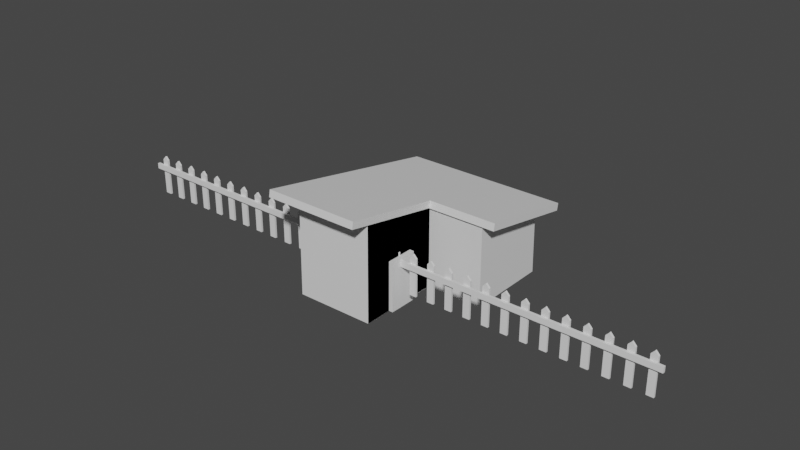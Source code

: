 # Source: Neighborhood.blend  (saved by Blender 3.4.6; exported with 4.5.12 LTS)
import bpy
from mathutils import Matrix  # noqa: F401  (used for matrix-valued properties, if any)

bpy.ops.wm.read_factory_settings(use_empty=True)
scene = bpy.context.scene
scene.name = 'Scene'

# ---- collections
col_collection = bpy.data.collections.new('Collection'); scene.collection.children.link(col_collection)

# ---- materials (node trees are filled in below, after node groups)
mat_housebase = bpy.data.materials.new('HouseBase')
mat_housebase.use_transparent_shadow = False
mat_roof = bpy.data.materials.new('Roof')
mat_roof.use_transparent_shadow = False
mat_door = bpy.data.materials.new('Door')
mat_door.use_transparent_shadow = False

# ---- material node trees
mat_housebase.use_nodes = True; mat_housebase.node_tree.nodes.clear()
_N = mat_housebase.node_tree.nodes; _L = mat_housebase.node_tree.links
n0 = _N.new('ShaderNodeBsdfPrincipled'); n0.name = 'Principled BSDF'; n0.location = (10, 300)
n0.distribution = 'GGX'
n0.subsurface_method = 'RANDOM_WALK_SKIN'
n0.inputs[3].default_value = 1.45
n0.inputs[27].default_value = (0.0, 0.0, 0.0, 1.0)
n0.inputs[28].default_value = 1.0
n1 = _N.new('ShaderNodeOutputMaterial'); n1.name = 'Material Output'; n1.location = (300, 300)
_L.new(n0.outputs[0], n1.inputs[0])
n1.is_active_output = True
mat_roof.use_nodes = True; mat_roof.node_tree.nodes.clear()
_N = mat_roof.node_tree.nodes; _L = mat_roof.node_tree.links
n0 = _N.new('ShaderNodeBsdfPrincipled'); n0.name = 'Principled BSDF'; n0.location = (10, 300)
n0.distribution = 'GGX'
n0.subsurface_method = 'RANDOM_WALK_SKIN'
n0.inputs[3].default_value = 1.45
n0.inputs[27].default_value = (0.0, 0.0, 0.0, 1.0)
n0.inputs[28].default_value = 1.0
n1 = _N.new('ShaderNodeOutputMaterial'); n1.name = 'Material Output'; n1.location = (300, 300)
_L.new(n0.outputs[0], n1.inputs[0])
n1.is_active_output = True
mat_door.use_nodes = True; mat_door.node_tree.nodes.clear()
_N = mat_door.node_tree.nodes; _L = mat_door.node_tree.links
n0 = _N.new('ShaderNodeBsdfPrincipled'); n0.name = 'Principled BSDF'; n0.location = (10, 300)
n0.distribution = 'GGX'
n0.subsurface_method = 'RANDOM_WALK_SKIN'
n0.inputs[3].default_value = 1.45
n0.inputs[27].default_value = (0.0, 0.0, 0.0, 1.0)
n0.inputs[28].default_value = 1.0
n1 = _N.new('ShaderNodeOutputMaterial'); n1.name = 'Material Output'; n1.location = (300, 300)
_L.new(n0.outputs[0], n1.inputs[0])
n1.is_active_output = True

# ---- world
world_world = bpy.data.worlds.new('World'); scene.world = world_world
world_world.use_nodes = True; world_world.node_tree.nodes.clear()
_N = world_world.node_tree.nodes; _L = world_world.node_tree.links
n0 = _N.new('ShaderNodeOutputWorld'); n0.name = 'World Output'; n0.location = (300, 300)
n1 = _N.new('ShaderNodeBackground'); n1.name = 'Background'; n1.location = (10, 300)
n1.inputs[0].default_value = (0.05088, 0.05088, 0.05088, 1.0)
_L.new(n1.outputs[0], n0.inputs[0])
n0.is_active_output = True
world_world.color = (0.05088, 0.05088, 0.05088)
world_world.use_sun_shadow = False
world_world.sun_shadow_jitter_overblur = 0.0

# ---- meshes
me_cube = bpy.data.meshes.new('Cube')
me_cube.from_pydata([(1.0, 3.216, 0.6709), (1.0, 3.256, -1.0), (1.0, -0.2867, 0.2596), (1.0, -0.2971, -0.9914), (-1.0, 3.216, 0.6709), (2.798, 1.09, 1.236), (-1.0, -0.9702, 1.435), (-1.0, -1.0, -1.0), (2.798, 1.057, 1.057), (2.798, 3.602, 0.5926), (1.034, 3.602, 0.5926), (-1.397, 3.602, 0.5926), (1.034, 1.057, 1.057), (-1.0, 3.256, -1.0), (-1.397, -1.487, 1.522), (1.034, -1.487, 1.522), (-1.0, 1.128, -1.0), (1.0, 0.431, 0.2596), (-1.0, 1.123, 1.053), (1.0, 0.4327, -0.9914), (2.452, 3.216, 0.6709), (2.452, 3.256, -1.0), (2.452, 1.128, -1.0), (2.452, 1.123, 1.053), (2.798, 3.634, 0.7711), (1.034, 3.634, 0.7711), (-1.397, 3.634, 0.7711), (1.034, 1.09, 1.236), (-1.397, -1.455, 1.7), (1.034, -1.455, 1.7), (1.0, -0.9702, 1.435), (1.0, -1.0, -0.9914), (1.0, 1.123, 1.053), (1.0, 1.128, -0.9914), (1.107, -0.2867, 0.2596), (1.107, -0.2971, -0.9914), (1.107, 0.431, 0.2596), (1.107, 0.4327, -0.9914)], [], [(31, 30, 6, 7), (16, 18, 4, 13), (16, 33, 31, 7), (2, 34, 36, 17), (13, 4, 0, 1), (12, 15, 10, 9, 8), (7, 13, 4, 6), (13, 7, 31, 1), (1, 31, 30, 0), (15, 14, 11, 10), (13, 1, 33, 16), (7, 6, 18, 16), (21, 20, 23, 22), (0, 20, 21, 1), (1, 21, 22, 33), (33, 22, 23, 32), (30, 32, 23, 20, 0, 4, 18, 6), (6, 14, 15, 30), (4, 11, 14, 6), (32, 12, 8, 23), (30, 15, 12, 32), (20, 9, 10, 0), (0, 10, 11, 4), (23, 8, 9, 20), (15, 12, 27, 29), (8, 9, 24, 5), (12, 8, 5, 27), (11, 14, 28, 26), (14, 15, 29, 28), (10, 11, 26, 25), (9, 10, 25, 24), (29, 27, 5, 24, 25, 26, 28), (2, 30, 31, 3), (17, 32, 30, 2), (3, 31, 33, 19), (19, 33, 32, 17), (37, 36, 34, 35), (19, 37, 35, 3), (3, 35, 34, 2), (17, 36, 37, 19)])
me_cube.polygons.foreach_set('material_index', [0, 0, 0, 2, 0, 1, 0, 0, 0, 1, 0, 0, 0, 0, 0, 0, 1, 0, 1, 1, 1, 0, 0, 1, 1, 1, 1, 1, 1, 0, 0, 1, 0, 0, 0, 0, 2, 2, 2, 2])
_uv = me_cube.uv_layers.new(name='UVMap')
_uv.uv.foreach_set('vector', [0.3125, 0.5, 0.3125, 0.5, 0.3125, 0.5, 0.3125, 0.5, 0.3125, 0.5, 0.3125, 0.5, 0.3125, 0.5, 0.3125, 0.5, 0.3125, 0.5, 0.3125, 0.5, 0.3125, 0.5, 0.3125, 0.5, 0.3125, 0.5, 0.3125, 0.5, 0.3125, 0.5, 0.3125, 0.5, 0.3125, 0.5, 0.3125, 0.5, 0.3125, 0.5, 0.3125, 0.5, 0.3125, 0.5, 0.3125, 0.5, 0.3125, 0.5, 0.3125, 0.5, 0.3125, 0.5, 0.3125, 0.5, 0.3125, 0.5, 0.3125, 0.5, 0.3125, 0.5, 0.3125, 0.5, 0.3125, 0.5, 0.3125, 0.5, 0.3125, 0.5, 0.3125, 0.5, 0.3125, 0.5, 0.3125, 0.5, 0.3125, 0.5, 0.3125, 0.5, 0.3125, 0.5, 0.3125, 0.5, 0.3125, 0.5, 0.3125, 0.5, 0.3125, 0.5, 0.3125, 0.5, 0.3125, 0.5, 0.3125, 0.5, 0.3125, 0.5, 0.3125, 0.5, 0.3125, 0.5, 0.3125, 0.5, 0.3125, 0.5, 0.3125, 0.5, 0.3125, 0.5, 0.3125, 0.5, 0.3125, 0.5, 0.3125, 0.5, 0.3125, 0.5, 0.3125, 0.5, 0.3125, 0.5, 0.3125, 0.5, 0.3125, 0.5, 0.3125, 0.5, 0.3125, 0.5, 0.3125, 0.5, 0.3125, 0.5, 0.3125, 0.5, 0.3125, 0.5, 0.3125, 0.5, 0.3125, 0.5, 0.3125, 0.5, 0.3125, 0.5, 0.3125, 0.5, 0.3125, 0.5, 0.3125, 0.5, 0.3125, 0.5, 0.3125, 0.5, 0.3125, 0.5, 0.3125, 0.5, 0.3125, 0.5, 0.3125, 0.5, 0.3125, 0.5, 0.3125, 0.5, 0.3125, 0.5, 0.3125, 0.5, 0.3125, 0.5, 0.3125, 0.5, 0.3125, 0.5, 0.3125, 0.5, 0.3125, 0.5, 0.3125, 0.5, 0.3125, 0.5, 0.3125, 0.5, 0.3125, 0.5, 0.3125, 0.5, 0.3125, 0.5, 0.3125, 0.5, 0.3125, 0.5, 0.3125, 0.5, 0.3125, 0.5, 0.3125, 0.5, 0.3125, 0.5, 0.3125, 0.5, 0.3125, 0.5, 0.3125, 0.5, 0.3125, 0.5, 0.3125, 0.5, 0.3125, 0.5, 0.3125, 0.5, 0.3125, 0.5, 0.3125, 0.5, 0.3125, 0.5, 0.3125, 0.5, 0.3125, 0.5, 0.3125, 0.5, 0.3125, 0.5, 0.3125, 0.5, 0.3125, 0.5, 0.3125, 0.5, 0.3125, 0.5, 0.3125, 0.5, 0.3125, 0.5, 0.3125, 0.5, 0.3125, 0.5, 0.3125, 0.5, 0.3125, 0.5, 0.3125, 0.5, 0.3125, 0.5, 0.3125, 0.5, 0.3125, 0.5, 0.3125, 0.5, 0.3125, 0.5, 0.3125, 0.5, 0.3125, 0.5, 0.3125, 0.5, 0.3125, 0.5, 0.3125, 0.5, 0.3125, 0.5, 0.3125, 0.5, 0.3125, 0.5, 0.3125, 0.5, 0.3125, 0.5, 0.3125, 0.5, 0.3125, 0.5, 0.3125, 0.5, 0.3125, 0.5, 0.3125, 0.5, 0.3125, 0.5, 0.3125, 0.5, 0.3125, 0.5, 0.3125, 0.5, 0.3125, 0.5, 0.3125, 0.5, 0.3125, 0.5, 0.3125, 0.5, 0.3125, 0.5, 0.3125, 0.5, 0.3125, 0.5, 0.3125, 0.5, 0.3125, 0.5, 0.3125, 0.5, 0.3125, 0.5, 0.3125, 0.5, 0.3125, 0.5, 0.3125, 0.5, 0.3125, 0.5, 0.3125, 0.5, 0.3125, 0.5, 0.3125, 0.5])
me_cube.materials.append(mat_housebase)
me_cube.materials.append(mat_roof)
me_cube.materials.append(mat_door)
me_cube.use_mirror_vertex_groups = False
me_cube.update()
me_cube_001 = bpy.data.meshes.new('Cube.001')
me_cube_001.from_pydata([(0.03565, -1.585, 0.001497), (0.03565, -1.585, 0.952), (0.03565, -1.409, 0.001497), (0.03565, -1.409, 0.952), (-0.01588, -1.585, 0.001497), (-0.01588, -1.585, 0.952), (-0.01588, -1.409, 0.001497), (-0.01588, -1.409, 0.952), (0.03565, -1.497, 1.048), (0.03565, -1.497, 1.048), (-0.01588, -1.497, 1.048), (-0.01588, -1.497, 1.048), (-0.01589, -1.251, 0.6713), (-0.01589, -1.251, 0.8146), (-0.01589, -1.739, 0.6713), (-0.01589, -1.739, 0.8146), (-0.08384, -1.251, 0.6713), (-0.08384, -1.251, 0.8146), (-0.08384, -1.739, 0.6713), (-0.08384, -1.739, 0.8146)], [], [(0, 2, 3, 1), (2, 6, 7, 3), (6, 4, 5, 7), (4, 0, 1, 5), (2, 0, 4, 6), (5, 11, 10, 7), (10, 9, 8, 11), (3, 9, 8, 1), (1, 8, 11, 5), (7, 10, 9, 3), (17, 19, 15, 13), (13, 15, 14, 12), (17, 13, 12, 16), (19, 17, 16, 18), (12, 14, 18, 16), (15, 19, 18, 14)])
_uv = me_cube_001.uv_layers.new(name='UVMap')
_uv.uv.foreach_set('vector', [0.375, 0.0, 0.375, 0.25, 0.625, 0.25, 0.625, 0.0, 0.375, 0.25, 0.375, 0.5, 0.625, 0.5, 0.625, 0.25, 0.375, 0.5, 0.375, 0.75, 0.625, 0.75, 0.625, 0.5, 0.375, 0.75, 0.375, 1.0, 0.625, 1.0, 0.625, 0.75, 0.125, 0.5, 0.125, 0.75, 0.375, 0.75, 0.375, 0.5, 0.625, 0.75, 0.625, 0.75, 0.625, 0.5, 0.625, 0.5, 0.625, 0.5, 0.875, 0.5, 0.875, 0.75, 0.625, 0.75, 0.625, 0.25, 0.625, 0.25, 0.625, 0.0, 0.625, 0.0, 0.625, 1.0, 0.625, 1.0, 0.625, 0.75, 0.625, 0.75, 0.625, 0.5, 0.625, 0.5, 0.625, 0.25, 0.625, 0.25, 0.375, 0.0, 0.375, 0.25, 0.625, 0.25, 0.625, 0.0, 0.375, 0.25, 0.375, 0.5, 0.625, 0.5, 0.625, 0.25, 0.375, 0.5, 0.375, 0.75, 0.625, 0.75, 0.625, 0.5, 0.375, 0.75, 0.375, 1.0, 0.625, 1.0, 0.625, 0.75, 0.125, 0.5, 0.125, 0.75, 0.375, 0.75, 0.375, 0.5, 0.625, 0.5, 0.625, 0.75, 0.875, 0.75, 0.875, 0.5])
me_cube_001.materials.append(None)
me_cube_001.update()

# ---- objects
ob_house = bpy.data.objects.new('House', me_cube)
ob_fence = bpy.data.objects.new('Fence', me_cube_001)

# ---- transforms, parenting, visibility, modifiers, constraints
ob_house.location = (0.0, 0.0, 1.0)
ob_house.lock_rotations_4d = False
ob_house.empty_display_type = 'ARROWS'
ob_house.lineart.crease_threshold = 0.0
ob_fence.location = (5.766, 0.05246, 0.3909)
ob_fence.rotation_euler = (0.0, -0.0, 1.571)
_m = ob_fence.modifiers.new('Array', 'ARRAY')
_m.count = 30
_m.relative_offset_displace = (0.0, 1.0, 0.0)

# ---- collection membership
col_collection.objects.link(ob_house)
col_collection.objects.link(ob_fence)

# ---- scene / render settings (as saved in the file)
scene.frame_start = 1; scene.frame_end = 250; scene.frame_set(1)
scene.render.engine = 'BLENDER_EEVEE_NEXT'
scene.cycles.sampling_pattern = 'TABULATED_SOBOL'
scene.cycles.use_light_tree = False
scene.view_settings.view_transform = 'Filmic'
bpy.context.view_layer.update()

# ---- added for rendering (the .blend has no active camera and no usable light): camera, sun
cam_auto = bpy.data.cameras.new('AutoCamera')
cam_auto.lens = 50.0
cam_auto.sensor_width = 36.0
cam_auto.clip_end = 1000.0
ob_auto_camera = bpy.data.objects.new('AutoCamera', cam_auto)
scene.collection.objects.link(ob_auto_camera)
ob_auto_camera.location = (14.7567, -16.4208, 13.0129)
ob_auto_camera.rotation_euler = (1.09748, -7.21219e-08, 0.694738)
scene.camera = ob_auto_camera
light_auto_sun = bpy.data.lights.new('AutoSun', 'SUN')
light_auto_sun.energy = 3.0
light_auto_sun.angle = 0.0523599
ob_auto_sun = bpy.data.objects.new('AutoSun', light_auto_sun)
scene.collection.objects.link(ob_auto_sun)
ob_auto_sun.rotation_euler = (0.872665, 0.174533, 0.523599)
bpy.context.view_layer.update()
